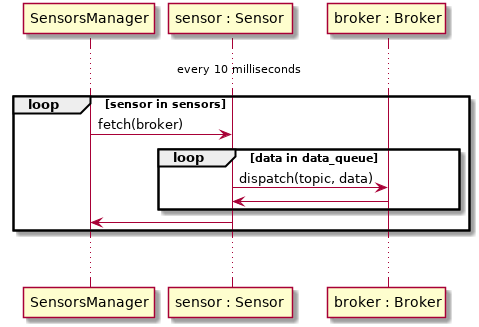

The diagram above was rendered by PlantUML. Its source (embedded in the PNG):
@startuml

participant SensorsManager
participant "sensor : Sensor"
participant "broker : Broker" 


... every 10 milliseconds ...

loop sensor in sensors

    SensorsManager->"sensor : Sensor" : fetch(broker)

    loop data in data_queue

        "sensor : Sensor"->"broker : Broker" : dispatch(topic, data)
        "broker : Broker"->"sensor : Sensor"

    end

    "sensor : Sensor"->SensorsManager

end

... ...

@enduml